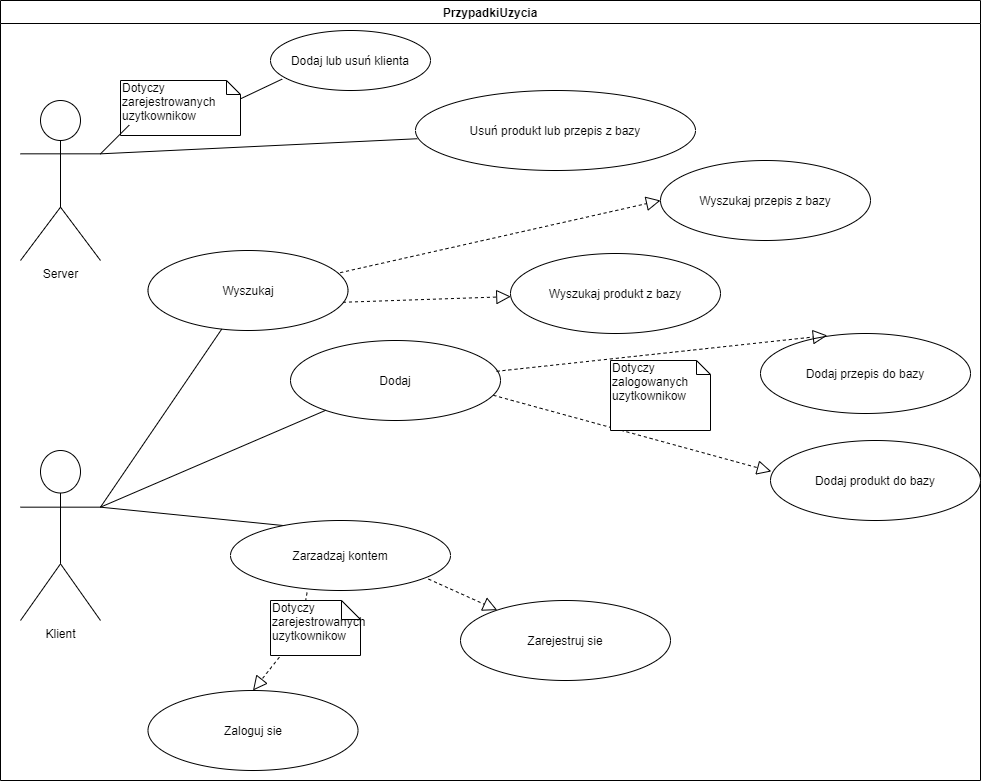

The diagram above was exported from draw.io. Its source (the exported page's mxGraphModel, read from the mxfile embedded in the PNG):
<mxGraphModel dx="1038" dy="548" grid="1" gridSize="10" guides="1" tooltips="1" connect="1" arrows="1" fold="1" page="1" pageScale="1" pageWidth="1169" pageHeight="826" background="#ffffff" math="0" shadow="0">
  <root>
    <mxCell id="0" />
    <mxCell id="1" parent="0" />
    <mxCell id="2" value="PrzypadkiUzycia" style="swimlane;whiteSpace=wrap" parent="1" vertex="1">
      <mxGeometry x="30" y="30" width="980" height="780" as="geometry" />
    </mxCell>
    <mxCell id="5WoeiX4r0hxo1bg6bNLd-41" value="Server&lt;br&gt;" style="shape=umlActor;verticalLabelPosition=bottom;verticalAlign=top;html=1;outlineConnect=0;" vertex="1" parent="2">
      <mxGeometry x="20" y="100" width="80" height="160" as="geometry" />
    </mxCell>
    <mxCell id="5WoeiX4r0hxo1bg6bNLd-42" value="Klient&lt;br&gt;" style="shape=umlActor;verticalLabelPosition=bottom;verticalAlign=top;html=1;outlineConnect=0;" vertex="1" parent="2">
      <mxGeometry x="20" y="450" width="80" height="170" as="geometry" />
    </mxCell>
    <mxCell id="5WoeiX4r0hxo1bg6bNLd-44" value="Dodaj lub usuń klienta" style="ellipse;whiteSpace=wrap;html=1;" vertex="1" parent="2">
      <mxGeometry x="270" y="30" width="160" height="60" as="geometry" />
    </mxCell>
    <mxCell id="5WoeiX4r0hxo1bg6bNLd-45" value="" style="endArrow=none;html=1;entryX=0.073;entryY=0.81;entryDx=0;entryDy=0;entryPerimeter=0;exitX=1;exitY=0.3333333333333333;exitDx=0;exitDy=0;exitPerimeter=0;" edge="1" parent="2" source="5WoeiX4r0hxo1bg6bNLd-46" target="5WoeiX4r0hxo1bg6bNLd-44">
      <mxGeometry width="50" height="50" relative="1" as="geometry">
        <mxPoint x="120" y="150" as="sourcePoint" />
        <mxPoint x="170" y="100" as="targetPoint" />
      </mxGeometry>
    </mxCell>
    <mxCell id="5WoeiX4r0hxo1bg6bNLd-46" value="Dotyczy zarejestrowanych uzytkownikow&lt;br&gt;" style="shape=note;whiteSpace=wrap;html=1;size=14;verticalAlign=top;align=left;spacingTop=-6;" vertex="1" parent="2">
      <mxGeometry x="120" y="80" width="120" height="55" as="geometry" />
    </mxCell>
    <mxCell id="5WoeiX4r0hxo1bg6bNLd-47" value="" style="endArrow=none;html=1;entryX=0.073;entryY=0.81;entryDx=0;entryDy=0;entryPerimeter=0;exitX=1;exitY=0.3333333333333333;exitDx=0;exitDy=0;exitPerimeter=0;" edge="1" parent="2" source="5WoeiX4r0hxo1bg6bNLd-41" target="5WoeiX4r0hxo1bg6bNLd-46">
      <mxGeometry width="50" height="50" relative="1" as="geometry">
        <mxPoint x="180" y="213.33333333333337" as="sourcePoint" />
        <mxPoint x="291.68000000000006" y="148.60000000000002" as="targetPoint" />
      </mxGeometry>
    </mxCell>
    <mxCell id="5WoeiX4r0hxo1bg6bNLd-48" value="Usuń produkt lub przepis z bazy" style="ellipse;whiteSpace=wrap;html=1;" vertex="1" parent="2">
      <mxGeometry x="415" y="90" width="280" height="80" as="geometry" />
    </mxCell>
    <mxCell id="5WoeiX4r0hxo1bg6bNLd-49" value="" style="endArrow=none;html=1;exitX=1;exitY=0.3333333333333333;exitDx=0;exitDy=0;exitPerimeter=0;entryX=0.006;entryY=0.603;entryDx=0;entryDy=0;entryPerimeter=0;" edge="1" parent="2" source="5WoeiX4r0hxo1bg6bNLd-41" target="5WoeiX4r0hxo1bg6bNLd-48">
      <mxGeometry width="50" height="50" relative="1" as="geometry">
        <mxPoint x="420" y="150" as="sourcePoint" />
        <mxPoint x="470" y="100" as="targetPoint" />
      </mxGeometry>
    </mxCell>
    <mxCell id="5WoeiX4r0hxo1bg6bNLd-51" value="Wyszukaj" style="ellipse;whiteSpace=wrap;html=1;align=center;newEdgeStyle={&quot;edgeStyle&quot;:&quot;entityRelationEdgeStyle&quot;,&quot;startArrow&quot;:&quot;none&quot;,&quot;endArrow&quot;:&quot;none&quot;,&quot;segment&quot;:10,&quot;curved&quot;:1};treeFolding=1;treeMoving=1;" vertex="1" parent="2">
      <mxGeometry x="147.5" y="250" width="200" height="80" as="geometry" />
    </mxCell>
    <mxCell id="5WoeiX4r0hxo1bg6bNLd-50" value="" style="endArrow=none;html=1;exitX=1;exitY=0.3333333333333333;exitDx=0;exitDy=0;exitPerimeter=0;" edge="1" parent="2" source="5WoeiX4r0hxo1bg6bNLd-42" target="5WoeiX4r0hxo1bg6bNLd-51">
      <mxGeometry width="50" height="50" relative="1" as="geometry">
        <mxPoint x="420" y="550" as="sourcePoint" />
        <mxPoint x="260" y="350" as="targetPoint" />
      </mxGeometry>
    </mxCell>
    <mxCell id="5WoeiX4r0hxo1bg6bNLd-53" value="Wyszukaj przepis z bazy" style="ellipse;whiteSpace=wrap;html=1;align=center;newEdgeStyle={&quot;edgeStyle&quot;:&quot;entityRelationEdgeStyle&quot;,&quot;startArrow&quot;:&quot;none&quot;,&quot;endArrow&quot;:&quot;none&quot;,&quot;segment&quot;:10,&quot;curved&quot;:1};treeFolding=1;treeMoving=1;" vertex="1" parent="2">
      <mxGeometry x="660" y="160" width="210" height="80" as="geometry" />
    </mxCell>
    <mxCell id="5WoeiX4r0hxo1bg6bNLd-55" value="Dodaj" style="ellipse;whiteSpace=wrap;html=1;align=center;newEdgeStyle={&quot;edgeStyle&quot;:&quot;entityRelationEdgeStyle&quot;,&quot;startArrow&quot;:&quot;none&quot;,&quot;endArrow&quot;:&quot;none&quot;,&quot;segment&quot;:10,&quot;curved&quot;:1};treeFolding=1;treeMoving=1;" vertex="1" parent="2">
      <mxGeometry x="290" y="340" width="210" height="80" as="geometry" />
    </mxCell>
    <mxCell id="5WoeiX4r0hxo1bg6bNLd-56" value="Dodaj przepis&amp;nbsp;do bazy" style="ellipse;whiteSpace=wrap;html=1;align=center;newEdgeStyle={&quot;edgeStyle&quot;:&quot;entityRelationEdgeStyle&quot;,&quot;startArrow&quot;:&quot;none&quot;,&quot;endArrow&quot;:&quot;none&quot;,&quot;segment&quot;:10,&quot;curved&quot;:1};treeFolding=1;treeMoving=1;" vertex="1" parent="2">
      <mxGeometry x="760" y="333" width="210" height="80" as="geometry" />
    </mxCell>
    <mxCell id="5WoeiX4r0hxo1bg6bNLd-57" value="" style="endArrow=none;html=1;exitX=1;exitY=0.3333333333333333;exitDx=0;exitDy=0;exitPerimeter=0;" edge="1" parent="2" source="5WoeiX4r0hxo1bg6bNLd-42" target="5WoeiX4r0hxo1bg6bNLd-55">
      <mxGeometry width="50" height="50" relative="1" as="geometry">
        <mxPoint x="420" y="590" as="sourcePoint" />
        <mxPoint x="470" y="540" as="targetPoint" />
      </mxGeometry>
    </mxCell>
    <mxCell id="5WoeiX4r0hxo1bg6bNLd-73" value="" style="endArrow=block;dashed=1;endFill=0;endSize=12;html=1;entryX=0;entryY=0.5;entryDx=0;entryDy=0;exitX=0.961;exitY=0.277;exitDx=0;exitDy=0;exitPerimeter=0;" edge="1" parent="2" source="5WoeiX4r0hxo1bg6bNLd-51" target="5WoeiX4r0hxo1bg6bNLd-53">
      <mxGeometry width="160" relative="1" as="geometry">
        <mxPoint x="420" y="320" as="sourcePoint" />
        <mxPoint x="580" y="320" as="targetPoint" />
      </mxGeometry>
    </mxCell>
    <mxCell id="5WoeiX4r0hxo1bg6bNLd-74" value="Wyszukaj produkt z bazy" style="ellipse;whiteSpace=wrap;html=1;align=center;newEdgeStyle={&quot;edgeStyle&quot;:&quot;entityRelationEdgeStyle&quot;,&quot;startArrow&quot;:&quot;none&quot;,&quot;endArrow&quot;:&quot;none&quot;,&quot;segment&quot;:10,&quot;curved&quot;:1};treeFolding=1;treeMoving=1;" vertex="1" parent="2">
      <mxGeometry x="510" y="253" width="210" height="80" as="geometry" />
    </mxCell>
    <mxCell id="5WoeiX4r0hxo1bg6bNLd-75" value="" style="endArrow=block;dashed=1;endFill=0;endSize=12;html=1;exitX=0.975;exitY=0.647;exitDx=0;exitDy=0;exitPerimeter=0;" edge="1" parent="2" source="5WoeiX4r0hxo1bg6bNLd-51" target="5WoeiX4r0hxo1bg6bNLd-74">
      <mxGeometry width="160" relative="1" as="geometry">
        <mxPoint x="430" y="330" as="sourcePoint" />
        <mxPoint x="590" y="330" as="targetPoint" />
      </mxGeometry>
    </mxCell>
    <mxCell id="5WoeiX4r0hxo1bg6bNLd-76" value="" style="endArrow=block;dashed=1;endFill=0;endSize=12;html=1;entryX=0.318;entryY=0.025;entryDx=0;entryDy=0;entryPerimeter=0;exitX=0.981;exitY=0.385;exitDx=0;exitDy=0;exitPerimeter=0;" edge="1" parent="2" source="5WoeiX4r0hxo1bg6bNLd-55" target="5WoeiX4r0hxo1bg6bNLd-56">
      <mxGeometry width="160" relative="1" as="geometry">
        <mxPoint x="440" y="432" as="sourcePoint" />
        <mxPoint x="644.0065651988134" y="400.0401497855462" as="targetPoint" />
      </mxGeometry>
    </mxCell>
    <mxCell id="5WoeiX4r0hxo1bg6bNLd-101" value="Dodaj produkt do bazy" style="ellipse;whiteSpace=wrap;html=1;align=center;newEdgeStyle={&quot;edgeStyle&quot;:&quot;entityRelationEdgeStyle&quot;,&quot;startArrow&quot;:&quot;none&quot;,&quot;endArrow&quot;:&quot;none&quot;,&quot;segment&quot;:10,&quot;curved&quot;:1};treeFolding=1;treeMoving=1;" vertex="1" parent="2">
      <mxGeometry x="770" y="440" width="210" height="80" as="geometry" />
    </mxCell>
    <mxCell id="5WoeiX4r0hxo1bg6bNLd-102" value="" style="endArrow=block;dashed=1;endFill=0;endSize=12;html=1;entryX=0.004;entryY=0.387;entryDx=0;entryDy=0;entryPerimeter=0;exitX=0.966;exitY=0.685;exitDx=0;exitDy=0;exitPerimeter=0;" edge="1" parent="2" source="5WoeiX4r0hxo1bg6bNLd-55" target="5WoeiX4r0hxo1bg6bNLd-101">
      <mxGeometry width="160" relative="1" as="geometry">
        <mxPoint x="456.01" y="447.79999999999995" as="sourcePoint" />
        <mxPoint x="706.78" y="432" as="targetPoint" />
      </mxGeometry>
    </mxCell>
    <mxCell id="5WoeiX4r0hxo1bg6bNLd-106" value="" style="endArrow=none;html=1;entryX=1;entryY=0.3333333333333333;entryDx=0;entryDy=0;entryPerimeter=0;exitX=0.275;exitY=0.083;exitDx=0;exitDy=0;exitPerimeter=0;" edge="1" parent="2" source="5WoeiX4r0hxo1bg6bNLd-107" target="5WoeiX4r0hxo1bg6bNLd-42">
      <mxGeometry width="50" height="50" relative="1" as="geometry">
        <mxPoint x="190" y="590" as="sourcePoint" />
        <mxPoint x="100" y="510" as="targetPoint" />
      </mxGeometry>
    </mxCell>
    <mxCell id="5WoeiX4r0hxo1bg6bNLd-107" value="Zarzadzaj kontem" style="ellipse;whiteSpace=wrap;html=1;" vertex="1" parent="2">
      <mxGeometry x="230" y="520" width="220" height="70" as="geometry" />
    </mxCell>
    <mxCell id="5WoeiX4r0hxo1bg6bNLd-108" value="" style="endArrow=block;dashed=1;endFill=0;endSize=12;html=1;exitX=0.9;exitY=0.837;exitDx=0;exitDy=0;exitPerimeter=0;" edge="1" parent="2" source="5WoeiX4r0hxo1bg6bNLd-107" target="5WoeiX4r0hxo1bg6bNLd-110">
      <mxGeometry width="160" relative="1" as="geometry">
        <mxPoint x="320.0000000000001" y="630.0000000000001" as="sourcePoint" />
        <mxPoint x="360" y="680" as="targetPoint" />
      </mxGeometry>
    </mxCell>
    <mxCell id="5WoeiX4r0hxo1bg6bNLd-110" value="Zarejestruj sie" style="ellipse;whiteSpace=wrap;html=1;align=center;newEdgeStyle={&quot;edgeStyle&quot;:&quot;entityRelationEdgeStyle&quot;,&quot;startArrow&quot;:&quot;none&quot;,&quot;endArrow&quot;:&quot;none&quot;,&quot;segment&quot;:10,&quot;curved&quot;:1};treeFolding=1;treeMoving=1;" vertex="1" parent="2">
      <mxGeometry x="460" y="600" width="210" height="80" as="geometry" />
    </mxCell>
    <mxCell id="5WoeiX4r0hxo1bg6bNLd-111" value="Zaloguj sie" style="ellipse;whiteSpace=wrap;html=1;align=center;newEdgeStyle={&quot;edgeStyle&quot;:&quot;entityRelationEdgeStyle&quot;,&quot;startArrow&quot;:&quot;none&quot;,&quot;endArrow&quot;:&quot;none&quot;,&quot;segment&quot;:10,&quot;curved&quot;:1};treeFolding=1;treeMoving=1;" vertex="1" parent="2">
      <mxGeometry x="147.5" y="690" width="210" height="80" as="geometry" />
    </mxCell>
    <mxCell id="5WoeiX4r0hxo1bg6bNLd-109" value="" style="endArrow=block;dashed=1;endFill=0;endSize=12;html=1;exitX=0.348;exitY=1.031;exitDx=0;exitDy=0;exitPerimeter=0;entryX=0.5;entryY=0;entryDx=0;entryDy=0;" edge="1" parent="2" source="5WoeiX4r0hxo1bg6bNLd-107" target="5WoeiX4r0hxo1bg6bNLd-111">
      <mxGeometry width="160" relative="1" as="geometry">
        <mxPoint x="335.5" y="648.5899999999999" as="sourcePoint" />
        <mxPoint x="150" y="690" as="targetPoint" />
        <Array as="points">
          <mxPoint x="300" y="630" />
        </Array>
      </mxGeometry>
    </mxCell>
    <mxCell id="5WoeiX4r0hxo1bg6bNLd-112" value="Dotyczy zalogowanych uzytkownikow" style="shape=note;whiteSpace=wrap;html=1;size=14;verticalAlign=top;align=left;spacingTop=-6;" vertex="1" parent="2">
      <mxGeometry x="610" y="360" width="100" height="70" as="geometry" />
    </mxCell>
    <mxCell id="5WoeiX4r0hxo1bg6bNLd-113" value="Dotyczy zarejestrowanych uzytkownikow&lt;br&gt;" style="shape=note;whiteSpace=wrap;html=1;size=19;verticalAlign=top;align=left;spacingTop=-6;" vertex="1" parent="2">
      <mxGeometry x="270" y="600" width="90" height="55" as="geometry" />
    </mxCell>
  </root>
</mxGraphModel>